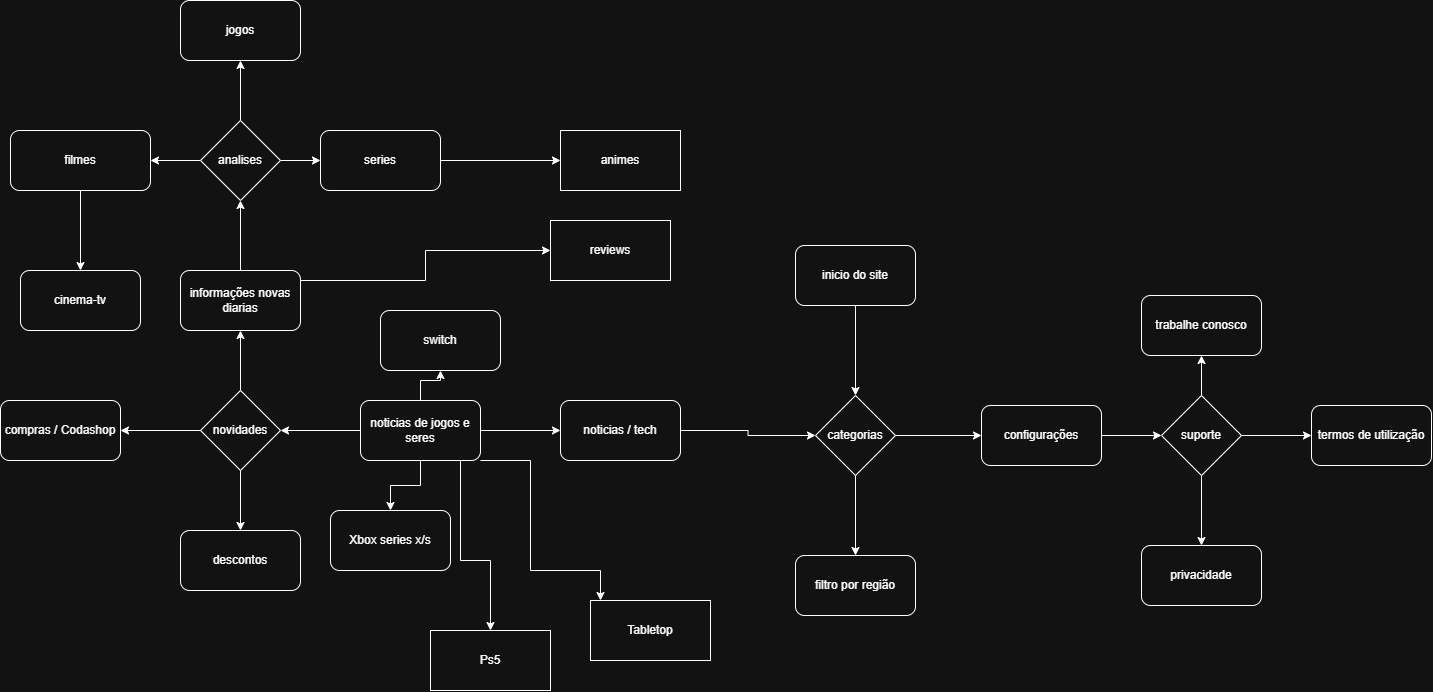

The diagram above was exported from draw.io. Its source (the exported page's mxGraphModel, read from the mxfile embedded in the PNG):
<mxGraphModel dx="2344" dy="1998" grid="1" gridSize="10" guides="1" tooltips="1" connect="1" arrows="1" fold="1" page="1" pageScale="1" pageWidth="827" pageHeight="1169" math="0" shadow="0">
  <root>
    <mxCell id="0" />
    <mxCell id="1" parent="0" />
    <mxCell id="15ZdTu02s4wNOcy5P_l8-21" edge="1" parent="1" source="15ZdTu02s4wNOcy5P_l8-1" style="edgeStyle=orthogonalEdgeStyle;rounded=0;orthogonalLoop=1;jettySize=auto;html=1;exitX=0.5;exitY=1;exitDx=0;exitDy=0;entryX=0.5;entryY=0;entryDx=0;entryDy=0;" target="15ZdTu02s4wNOcy5P_l8-20">
      <mxGeometry relative="1" as="geometry" />
    </mxCell>
    <mxCell id="15ZdTu02s4wNOcy5P_l8-1" parent="1" style="rounded=1;whiteSpace=wrap;html=1;" value="inicio do site" vertex="1">
      <mxGeometry height="60" width="120" x="605" y="5" as="geometry" />
    </mxCell>
    <mxCell id="15ZdTu02s4wNOcy5P_l8-23" edge="1" parent="1" source="15ZdTu02s4wNOcy5P_l8-20" style="edgeStyle=orthogonalEdgeStyle;rounded=0;orthogonalLoop=1;jettySize=auto;html=1;exitX=0.5;exitY=1;exitDx=0;exitDy=0;entryX=0.5;entryY=0;entryDx=0;entryDy=0;" target="15ZdTu02s4wNOcy5P_l8-22">
      <mxGeometry relative="1" as="geometry" />
    </mxCell>
    <mxCell id="15ZdTu02s4wNOcy5P_l8-25" edge="1" parent="1" source="15ZdTu02s4wNOcy5P_l8-20" style="edgeStyle=orthogonalEdgeStyle;rounded=0;orthogonalLoop=1;jettySize=auto;html=1;exitX=1;exitY=0.5;exitDx=0;exitDy=0;entryX=0;entryY=0.5;entryDx=0;entryDy=0;" target="15ZdTu02s4wNOcy5P_l8-24">
      <mxGeometry relative="1" as="geometry" />
    </mxCell>
    <mxCell id="15ZdTu02s4wNOcy5P_l8-20" parent="1" style="rhombus;whiteSpace=wrap;html=1;" value="categorias" vertex="1">
      <mxGeometry height="80" width="80" x="625" y="155" as="geometry" />
    </mxCell>
    <mxCell id="15ZdTu02s4wNOcy5P_l8-22" parent="1" style="rounded=1;whiteSpace=wrap;html=1;" value="filtro por região" vertex="1">
      <mxGeometry height="60" width="120" x="605" y="315" as="geometry" />
    </mxCell>
    <mxCell id="5T--D2C_2NUMpfp9xOgH-2" edge="1" parent="1" source="15ZdTu02s4wNOcy5P_l8-24" style="edgeStyle=orthogonalEdgeStyle;rounded=0;orthogonalLoop=1;jettySize=auto;html=1;exitX=1;exitY=0.5;exitDx=0;exitDy=0;entryX=0;entryY=0.5;entryDx=0;entryDy=0;" target="5T--D2C_2NUMpfp9xOgH-1">
      <mxGeometry relative="1" as="geometry" />
    </mxCell>
    <mxCell id="15ZdTu02s4wNOcy5P_l8-24" parent="1" style="rounded=1;whiteSpace=wrap;html=1;" value="configurações" vertex="1">
      <mxGeometry height="60" width="120" x="791" y="165" as="geometry" />
    </mxCell>
    <mxCell id="5T--D2C_2NUMpfp9xOgH-10" edge="1" parent="1" source="15ZdTu02s4wNOcy5P_l8-26" style="edgeStyle=orthogonalEdgeStyle;rounded=0;orthogonalLoop=1;jettySize=auto;html=1;exitX=0;exitY=0.5;exitDx=0;exitDy=0;entryX=1;entryY=0.5;entryDx=0;entryDy=0;" target="5T--D2C_2NUMpfp9xOgH-9">
      <mxGeometry relative="1" as="geometry" />
    </mxCell>
    <mxCell id="loS_kLzxt5MxM1iONGvT-2" edge="1" parent="1" source="15ZdTu02s4wNOcy5P_l8-26" style="edgeStyle=orthogonalEdgeStyle;rounded=0;orthogonalLoop=1;jettySize=auto;html=1;" target="loS_kLzxt5MxM1iONGvT-1" value="">
      <mxGeometry relative="1" as="geometry" />
    </mxCell>
    <mxCell id="loS_kLzxt5MxM1iONGvT-3" edge="1" parent="1" source="15ZdTu02s4wNOcy5P_l8-26" style="edgeStyle=orthogonalEdgeStyle;rounded=0;orthogonalLoop=1;jettySize=auto;html=1;" target="loS_kLzxt5MxM1iONGvT-4">
      <mxGeometry relative="1" as="geometry">
        <Array as="points">
          <mxPoint x="270" y="320" />
          <mxPoint x="300" y="320" />
        </Array>
      </mxGeometry>
    </mxCell>
    <mxCell id="loS_kLzxt5MxM1iONGvT-6" edge="1" parent="1" source="15ZdTu02s4wNOcy5P_l8-26" style="edgeStyle=orthogonalEdgeStyle;rounded=0;orthogonalLoop=1;jettySize=auto;html=1;" target="loS_kLzxt5MxM1iONGvT-5" value="">
      <mxGeometry relative="1" as="geometry" />
    </mxCell>
    <mxCell id="loS_kLzxt5MxM1iONGvT-8" edge="1" parent="1" source="15ZdTu02s4wNOcy5P_l8-26" style="edgeStyle=orthogonalEdgeStyle;rounded=0;orthogonalLoop=1;jettySize=auto;html=1;" target="loS_kLzxt5MxM1iONGvT-7" value="">
      <mxGeometry relative="1" as="geometry" />
    </mxCell>
    <mxCell id="loS_kLzxt5MxM1iONGvT-20" edge="1" parent="1" source="15ZdTu02s4wNOcy5P_l8-26" style="edgeStyle=orthogonalEdgeStyle;rounded=0;orthogonalLoop=1;jettySize=auto;html=1;" target="loS_kLzxt5MxM1iONGvT-21">
      <mxGeometry relative="1" as="geometry">
        <Array as="points">
          <mxPoint x="340" y="220" />
          <mxPoint x="340" y="330" />
          <mxPoint x="410" y="330" />
        </Array>
      </mxGeometry>
    </mxCell>
    <mxCell id="15ZdTu02s4wNOcy5P_l8-26" parent="1" style="rounded=1;whiteSpace=wrap;html=1;" value="noticias de jogos e seres" vertex="1">
      <mxGeometry height="60" width="120" x="170" y="160" as="geometry" />
    </mxCell>
    <mxCell id="5T--D2C_2NUMpfp9xOgH-4" edge="1" parent="1" source="5T--D2C_2NUMpfp9xOgH-1" style="edgeStyle=orthogonalEdgeStyle;rounded=0;orthogonalLoop=1;jettySize=auto;html=1;exitX=0.5;exitY=0;exitDx=0;exitDy=0;entryX=0.5;entryY=1;entryDx=0;entryDy=0;" target="5T--D2C_2NUMpfp9xOgH-3">
      <mxGeometry relative="1" as="geometry" />
    </mxCell>
    <mxCell id="5T--D2C_2NUMpfp9xOgH-6" edge="1" parent="1" source="5T--D2C_2NUMpfp9xOgH-1" style="edgeStyle=orthogonalEdgeStyle;rounded=0;orthogonalLoop=1;jettySize=auto;html=1;exitX=1;exitY=0.5;exitDx=0;exitDy=0;entryX=0;entryY=0.5;entryDx=0;entryDy=0;" target="5T--D2C_2NUMpfp9xOgH-5">
      <mxGeometry relative="1" as="geometry" />
    </mxCell>
    <mxCell id="5T--D2C_2NUMpfp9xOgH-8" edge="1" parent="1" source="5T--D2C_2NUMpfp9xOgH-1" style="edgeStyle=orthogonalEdgeStyle;rounded=0;orthogonalLoop=1;jettySize=auto;html=1;" target="5T--D2C_2NUMpfp9xOgH-7" value="">
      <mxGeometry relative="1" as="geometry" />
    </mxCell>
    <mxCell id="5T--D2C_2NUMpfp9xOgH-1" parent="1" style="rhombus;whiteSpace=wrap;html=1;" value="suporte" vertex="1">
      <mxGeometry height="80" width="80" x="971" y="155" as="geometry" />
    </mxCell>
    <mxCell id="5T--D2C_2NUMpfp9xOgH-3" parent="1" style="rounded=1;whiteSpace=wrap;html=1;" value="trabalhe conosco" vertex="1">
      <mxGeometry height="60" width="120" x="951" y="55" as="geometry" />
    </mxCell>
    <mxCell id="5T--D2C_2NUMpfp9xOgH-5" parent="1" style="rounded=1;whiteSpace=wrap;html=1;" value="termos de utilização" vertex="1">
      <mxGeometry height="60" width="120" x="1121" y="165" as="geometry" />
    </mxCell>
    <mxCell id="5T--D2C_2NUMpfp9xOgH-7" parent="1" style="rounded=1;whiteSpace=wrap;html=1;" value="privacidade" vertex="1">
      <mxGeometry height="60" width="120" x="951" y="305" as="geometry" />
    </mxCell>
    <mxCell id="5T--D2C_2NUMpfp9xOgH-12" edge="1" parent="1" source="5T--D2C_2NUMpfp9xOgH-9" style="edgeStyle=orthogonalEdgeStyle;rounded=0;orthogonalLoop=1;jettySize=auto;html=1;exitX=0.5;exitY=1;exitDx=0;exitDy=0;entryX=0.5;entryY=0;entryDx=0;entryDy=0;" target="5T--D2C_2NUMpfp9xOgH-11">
      <mxGeometry relative="1" as="geometry" />
    </mxCell>
    <mxCell id="5T--D2C_2NUMpfp9xOgH-14" edge="1" parent="1" source="5T--D2C_2NUMpfp9xOgH-9" style="edgeStyle=orthogonalEdgeStyle;rounded=0;orthogonalLoop=1;jettySize=auto;html=1;exitX=0.5;exitY=0;exitDx=0;exitDy=0;entryX=0.5;entryY=1;entryDx=0;entryDy=0;" target="5T--D2C_2NUMpfp9xOgH-13">
      <mxGeometry relative="1" as="geometry" />
    </mxCell>
    <mxCell id="5T--D2C_2NUMpfp9xOgH-16" edge="1" parent="1" source="5T--D2C_2NUMpfp9xOgH-9" style="edgeStyle=orthogonalEdgeStyle;rounded=0;orthogonalLoop=1;jettySize=auto;html=1;exitX=0;exitY=0.5;exitDx=0;exitDy=0;entryX=1;entryY=0.5;entryDx=0;entryDy=0;" target="5T--D2C_2NUMpfp9xOgH-15">
      <mxGeometry relative="1" as="geometry" />
    </mxCell>
    <mxCell id="5T--D2C_2NUMpfp9xOgH-9" parent="1" style="rhombus;whiteSpace=wrap;html=1;" value="novidades" vertex="1">
      <mxGeometry height="80" width="80" x="10" y="150" as="geometry" />
    </mxCell>
    <mxCell id="5T--D2C_2NUMpfp9xOgH-11" parent="1" style="rounded=1;whiteSpace=wrap;html=1;" value="descontos" vertex="1">
      <mxGeometry height="60" width="120" x="-10" y="290" as="geometry" />
    </mxCell>
    <mxCell id="5T--D2C_2NUMpfp9xOgH-18" edge="1" parent="1" source="5T--D2C_2NUMpfp9xOgH-13" style="edgeStyle=orthogonalEdgeStyle;rounded=0;orthogonalLoop=1;jettySize=auto;html=1;exitX=0.5;exitY=0;exitDx=0;exitDy=0;entryX=0.5;entryY=1;entryDx=0;entryDy=0;" target="5T--D2C_2NUMpfp9xOgH-17">
      <mxGeometry relative="1" as="geometry" />
    </mxCell>
    <mxCell id="loS_kLzxt5MxM1iONGvT-18" edge="1" parent="1" source="5T--D2C_2NUMpfp9xOgH-13" style="edgeStyle=orthogonalEdgeStyle;rounded=0;orthogonalLoop=1;jettySize=auto;html=1;" target="loS_kLzxt5MxM1iONGvT-19">
      <mxGeometry relative="1" as="geometry">
        <Array as="points">
          <mxPoint x="235" y="40" />
          <mxPoint x="235" y="10" />
        </Array>
      </mxGeometry>
    </mxCell>
    <mxCell id="5T--D2C_2NUMpfp9xOgH-13" parent="1" style="rounded=1;whiteSpace=wrap;html=1;" value="informações novas diarias" vertex="1">
      <mxGeometry height="60" width="120" x="-10" y="30" as="geometry" />
    </mxCell>
    <mxCell id="5T--D2C_2NUMpfp9xOgH-15" parent="1" style="rounded=1;whiteSpace=wrap;html=1;" value="compras / Codashop" vertex="1">
      <mxGeometry height="60" width="120" x="-190" y="160" as="geometry" />
    </mxCell>
    <mxCell id="5T--D2C_2NUMpfp9xOgH-21" edge="1" parent="1" source="5T--D2C_2NUMpfp9xOgH-17" style="edgeStyle=orthogonalEdgeStyle;rounded=0;orthogonalLoop=1;jettySize=auto;html=1;exitX=0;exitY=0.5;exitDx=0;exitDy=0;entryX=1;entryY=0.5;entryDx=0;entryDy=0;" target="5T--D2C_2NUMpfp9xOgH-19">
      <mxGeometry relative="1" as="geometry" />
    </mxCell>
    <mxCell id="5T--D2C_2NUMpfp9xOgH-23" edge="1" parent="1" source="5T--D2C_2NUMpfp9xOgH-17" style="edgeStyle=orthogonalEdgeStyle;rounded=0;orthogonalLoop=1;jettySize=auto;html=1;exitX=1;exitY=0.5;exitDx=0;exitDy=0;entryX=0;entryY=0.5;entryDx=0;entryDy=0;" target="5T--D2C_2NUMpfp9xOgH-22">
      <mxGeometry relative="1" as="geometry" />
    </mxCell>
    <mxCell id="5T--D2C_2NUMpfp9xOgH-25" edge="1" parent="1" source="5T--D2C_2NUMpfp9xOgH-17" style="edgeStyle=orthogonalEdgeStyle;rounded=0;orthogonalLoop=1;jettySize=auto;html=1;exitX=0.5;exitY=0;exitDx=0;exitDy=0;entryX=0.5;entryY=1;entryDx=0;entryDy=0;" target="5T--D2C_2NUMpfp9xOgH-24">
      <mxGeometry relative="1" as="geometry" />
    </mxCell>
    <mxCell id="5T--D2C_2NUMpfp9xOgH-17" parent="1" style="rhombus;whiteSpace=wrap;html=1;" value="analises" vertex="1">
      <mxGeometry height="80" width="80" x="10" y="-120" as="geometry" />
    </mxCell>
    <mxCell id="loS_kLzxt5MxM1iONGvT-17" edge="1" parent="1" source="5T--D2C_2NUMpfp9xOgH-19" style="edgeStyle=orthogonalEdgeStyle;rounded=0;orthogonalLoop=1;jettySize=auto;html=1;" target="loS_kLzxt5MxM1iONGvT-16" value="">
      <mxGeometry relative="1" as="geometry" />
    </mxCell>
    <mxCell id="5T--D2C_2NUMpfp9xOgH-19" parent="1" style="rounded=1;whiteSpace=wrap;html=1;" value="filmes" vertex="1">
      <mxGeometry height="60" width="140" x="-180" y="-110" as="geometry" />
    </mxCell>
    <mxCell id="loS_kLzxt5MxM1iONGvT-15" edge="1" parent="1" source="5T--D2C_2NUMpfp9xOgH-22" style="edgeStyle=orthogonalEdgeStyle;rounded=0;orthogonalLoop=1;jettySize=auto;html=1;entryX=0;entryY=0.5;entryDx=0;entryDy=0;" target="loS_kLzxt5MxM1iONGvT-11" value="">
      <mxGeometry relative="1" as="geometry">
        <mxPoint x="330" y="-80" as="targetPoint" />
      </mxGeometry>
    </mxCell>
    <mxCell id="5T--D2C_2NUMpfp9xOgH-22" parent="1" style="rounded=1;whiteSpace=wrap;html=1;" value="series" vertex="1">
      <mxGeometry height="60" width="120" x="130" y="-110" as="geometry" />
    </mxCell>
    <mxCell id="5T--D2C_2NUMpfp9xOgH-24" parent="1" style="rounded=1;whiteSpace=wrap;html=1;" value="jogos" vertex="1">
      <mxGeometry height="60" width="120" x="-10" y="-240" as="geometry" />
    </mxCell>
    <mxCell id="loS_kLzxt5MxM1iONGvT-1" parent="1" style="whiteSpace=wrap;html=1;rounded=1;" value="Xbox series x/s" vertex="1">
      <mxGeometry height="60" width="120" x="140" y="270" as="geometry" />
    </mxCell>
    <mxCell id="loS_kLzxt5MxM1iONGvT-4" parent="1" style="whiteSpace=wrap;html=1;" value="Ps5" vertex="1">
      <mxGeometry height="60" width="120" x="240" y="390" as="geometry" />
    </mxCell>
    <mxCell id="loS_kLzxt5MxM1iONGvT-5" parent="1" style="whiteSpace=wrap;html=1;rounded=1;" value="switch" vertex="1">
      <mxGeometry height="60" width="120" x="190" y="70" as="geometry" />
    </mxCell>
    <mxCell id="loS_kLzxt5MxM1iONGvT-9" edge="1" parent="1" source="loS_kLzxt5MxM1iONGvT-7" style="edgeStyle=orthogonalEdgeStyle;rounded=0;orthogonalLoop=1;jettySize=auto;html=1;entryX=0;entryY=0.5;entryDx=0;entryDy=0;" target="15ZdTu02s4wNOcy5P_l8-20">
      <mxGeometry relative="1" as="geometry" />
    </mxCell>
    <mxCell id="loS_kLzxt5MxM1iONGvT-7" parent="1" style="whiteSpace=wrap;html=1;rounded=1;" value="noticias / tech" vertex="1">
      <mxGeometry height="60" width="120" x="370" y="160" as="geometry" />
    </mxCell>
    <mxCell id="loS_kLzxt5MxM1iONGvT-11" parent="1" style="whiteSpace=wrap;html=1;" value="animes" vertex="1">
      <mxGeometry height="60" width="120" x="370" y="-110" as="geometry" />
    </mxCell>
    <mxCell id="loS_kLzxt5MxM1iONGvT-16" parent="1" style="whiteSpace=wrap;html=1;rounded=1;" value="cinema-tv" vertex="1">
      <mxGeometry height="60" width="120" x="-170" y="30" as="geometry" />
    </mxCell>
    <mxCell id="loS_kLzxt5MxM1iONGvT-19" parent="1" style="whiteSpace=wrap;html=1;" value="reviews" vertex="1">
      <mxGeometry height="60" width="120" x="360" y="-20" as="geometry" />
    </mxCell>
    <mxCell id="loS_kLzxt5MxM1iONGvT-21" parent="1" style="whiteSpace=wrap;html=1;" value="Tabletop" vertex="1">
      <mxGeometry height="60" width="120" x="400" y="360" as="geometry" />
    </mxCell>
  </root>
</mxGraphModel>